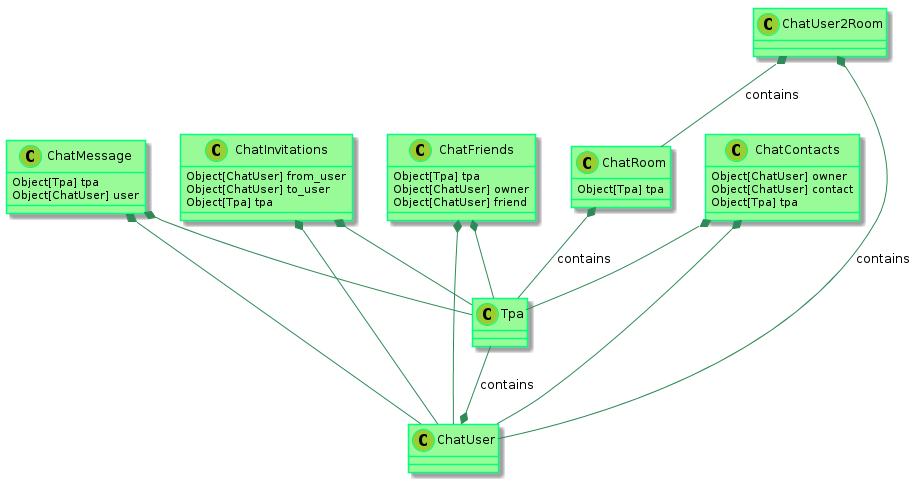

The diagram above was rendered by PlantUML. Its source (embedded in the PNG):
@startuml

    skinparam class {
            BackgroundColor PaleGreen
            ArrowColor SeaGreen
            BorderColor SpringGreen
    }
    skinparam stereotypeCBackgroundColor YellowGreen

    Tpa --* ChatUser : contains
    ChatRoom *-- Tpa : contains
    ChatUser2Room *-- ChatUser : contains
    ChatUser2Room *-- ChatRoom : contains

    ChatMessage *-- ChatUser
    ChatMessage *-- Tpa

    ChatInvitations *-- Tpa
    ChatInvitations *-- ChatUser

    ChatContacts *-- ChatUser
    ChatContacts *-- Tpa

    ChatFriends *-- Tpa
    ChatFriends *-- ChatUser

    class ChatInvitations {
      Object[ChatUser] from_user
      Object[ChatUser] to_user
      Object[Tpa] tpa
    }

    class ChatContacts {
      Object[ChatUser] owner
      Object[ChatUser] contact
      Object[Tpa] tpa
    }


    class ChatRoom {
        Object[Tpa] tpa
    }

    class ChatMessage {
        Object[Tpa] tpa
        Object[ChatUser] user
    }

    class ChatFriends {
        Object[Tpa] tpa
        Object[ChatUser] owner
        Object[ChatUser] friend
    }


@enduml